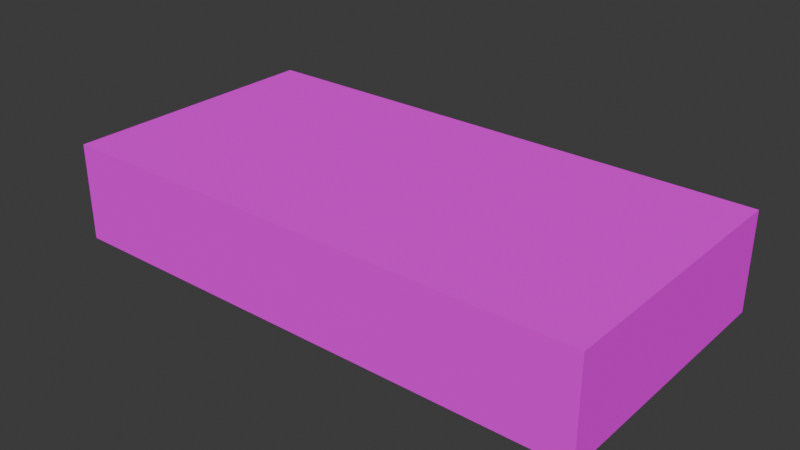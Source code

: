 # Source: MoneyBundleB.blend  (saved by Blender 4.2.66; exported with 4.5.12 LTS)
import bpy
from mathutils import Matrix  # noqa: F401  (used for matrix-valued properties, if any)

bpy.ops.wm.read_factory_settings(use_empty=True)
scene = bpy.context.scene
scene.name = 'Scene'

# ---- collections
col_collection = bpy.data.collections.new('Collection'); scene.collection.children.link(col_collection)

# ---- images (referenced by path relative to the original .blend; pixels are not part of the script)
import os
ASSET_DIR = os.environ.get("B2B_ASSET_DIR", "")  # directory of the original .blend (textures are referenced by path, not embedded)
HERE = os.path.dirname(os.path.abspath(__file__))  # packed textures are extracted next to this script under _unpacked/

def load_image(name, relpath, width, height, colorspace="sRGB"):
    """Load a texture the original file referenced (path relative to the .blend, or extracted next to this script)."""
    p = next((c for c in (os.path.join(HERE, relpath), os.path.join(ASSET_DIR, relpath)) if relpath and os.path.exists(c)), "")
    if p:
        img = bpy.data.images.load(p, check_existing=True)
        img.name = name
    else:  # same state as the original file: an image datablock whose file is absent (Cycles renders it pink)
        img = bpy.data.images.new(name, width, height)
        img.source = "FILE"
        img.filepath = "//" + (relpath or name)
    img.colorspace_settings.name = colorspace
    return img
img_banknotes01_a_png = load_image('Banknotes01_a.png', 'Banknotes01_a.png', 1024, 1024, 'sRGB')

# ---- materials (node trees are filled in below, after node groups)
mat_primary = bpy.data.materials.new('Primary')
mat_primary.alpha_threshold = 0.0
mat_primary.use_transparent_shadow = False
mat_primary.roughness = 0.5
mat_primary.line_color = (0.0, 0.0, 0.0, 1.0)

# ---- material node trees
mat_primary.use_nodes = True; mat_primary.node_tree.nodes.clear()
_N = mat_primary.node_tree.nodes; _L = mat_primary.node_tree.links
n0 = _N.new('ShaderNodeOutputMaterial'); n0.name = 'Material Output'; n0.location = (300, 300)
n1 = _N.new('ShaderNodeBsdfPrincipled'); n1.name = 'Principled BSDF'; n1.location = (10, 300)
n1.inputs[3].default_value = 1.45
n1.inputs[13].default_value = 0.0
n2 = _N.new('ShaderNodeTexImage'); n2.name = 'Image Texture'; n2.location = (-280, 280)
n2.image = img_banknotes01_a_png
n2.interpolation = 'Closest'
_L.new(n1.outputs[0], n0.inputs[0])
_L.new(n2.outputs[0], n1.inputs[0])
n0.is_active_output = True

# ---- world
world_world = bpy.data.worlds.new('World'); scene.world = world_world
world_world.use_nodes = True; world_world.node_tree.nodes.clear()
_N = world_world.node_tree.nodes; _L = world_world.node_tree.links
n0 = _N.new('ShaderNodeOutputWorld'); n0.name = 'World Output'; n0.location = (300, 300)
n1 = _N.new('ShaderNodeBackground'); n1.name = 'Background'; n1.location = (10, 300)
n1.inputs[0].default_value = (0.05088, 0.05088, 0.05088, 1.0)
_L.new(n1.outputs[0], n0.inputs[0])
n0.is_active_output = True
world_world.color = (0.05088, 0.05088, 0.05088)
world_world.use_sun_shadow = False
world_world.sun_shadow_jitter_overblur = 0.0

# ---- meshes
me_cube = bpy.data.meshes.new('Cube')
me_cube.from_pydata([(0.165, 0.083, 0.03), (0.165, 0.083, -0.03), (0.165, -0.083, 0.03), (0.165, -0.083, -0.03), (-0.165, 0.083, 0.03), (-0.165, 0.083, -0.03), (-0.165, -0.083, 0.03), (-0.165, -0.083, -0.03)], [], [(0, 4, 6, 2), (3, 2, 6, 7), (7, 6, 4, 5), (5, 1, 3, 7), (1, 0, 2, 3), (5, 4, 0, 1)])
_uv = me_cube.uv_layers.new(name='UVMap')
_uv.uv.foreach_set('vector', [0.0, 0.3333, 0.8, 0.3333, 0.8, 0.6667, 0.0, 0.6667, 0.8, 0.0, 1.0, 0.0, 1.0, 0.6667, 0.8, 0.6667, 1.0, 0.7708, 0.8, 0.7708, 0.8, 0.4375, 1.0, 0.4375, 0.8, 0.3333, 0.0, 0.3333, 0.0, 0.6667, 0.8, 0.6667, 1.0, 0.4375, 0.8, 0.4375, 0.8, 0.7708, 1.0, 0.7708, 0.8, 0.6667, 1.0, 0.6667, 1.0, 0.0, 0.8, 0.0])
me_cube.materials.append(mat_primary)
me_cube.use_mirror_vertex_groups = False
me_cube.update()

# ---- objects
ob_moneybundleb = bpy.data.objects.new('MoneyBundleB', me_cube)

# ---- transforms, parenting, visibility, modifiers, constraints
ob_moneybundleb.location = (0.0, 0.0, 0.0)
ob_moneybundleb.lock_rotations_4d = False
ob_moneybundleb.empty_display_type = 'ARROWS'
ob_moneybundleb.lineart.crease_threshold = 0.0

# ---- collection membership
col_collection.objects.link(ob_moneybundleb)

# ---- scene / render settings (as saved in the file)
scene.frame_start = 1; scene.frame_end = 250; scene.frame_set(1)
scene.render.engine = 'BLENDER_EEVEE_NEXT'
scene.cycles.sampling_pattern = 'TABULATED_SOBOL'
scene.eevee.ray_tracing_options.trace_max_roughness = 0.0
bpy.context.view_layer.update()

# ---- added for rendering (the .blend has no active camera and no usable light): camera, sun
cam_auto = bpy.data.cameras.new('AutoCamera')
cam_auto.lens = 50.0
cam_auto.sensor_width = 36.0
cam_auto.clip_end = 1000.0
ob_auto_camera = bpy.data.objects.new('AutoCamera', cam_auto)
scene.collection.objects.link(ob_auto_camera)
ob_auto_camera.location = (0.346257, -0.415508, 0.277005)
ob_auto_camera.rotation_euler = (1.09748, -7.21219e-08, 0.694738)
scene.camera = ob_auto_camera
light_auto_sun = bpy.data.lights.new('AutoSun', 'SUN')
light_auto_sun.energy = 3.0
light_auto_sun.angle = 0.0523599
ob_auto_sun = bpy.data.objects.new('AutoSun', light_auto_sun)
scene.collection.objects.link(ob_auto_sun)
ob_auto_sun.rotation_euler = (0.872665, 0.174533, 0.523599)
bpy.context.view_layer.update()
